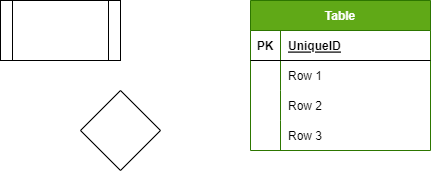

The diagram above was exported from draw.io. Its source (the exported page's mxGraphModel, read from the mxfile embedded in the PNG):
<mxGraphModel dx="256" dy="195" grid="1" gridSize="10" guides="1" tooltips="1" connect="1" arrows="1" fold="1" page="1" pageScale="1" pageWidth="827" pageHeight="1169" math="0" shadow="0">
  <root>
    <mxCell id="0" />
    <mxCell id="1" parent="0" />
    <mxCell id="15" value="Table" style="shape=table;startSize=30;container=1;collapsible=1;childLayout=tableLayout;fixedRows=1;rowLines=0;fontStyle=1;align=center;resizeLast=1;fillColor=#60a917;fontColor=#ffffff;strokeColor=#2D7600;" parent="1" vertex="1">
      <mxGeometry x="300" y="40" width="180" height="150" as="geometry" />
    </mxCell>
    <mxCell id="16" value="" style="shape=tableRow;horizontal=0;startSize=0;swimlaneHead=0;swimlaneBody=0;fillColor=none;collapsible=0;dropTarget=0;points=[[0,0.5],[1,0.5]];portConstraint=eastwest;top=0;left=0;right=0;bottom=1;" parent="15" vertex="1">
      <mxGeometry y="30" width="180" height="30" as="geometry" />
    </mxCell>
    <mxCell id="17" value="PK" style="shape=partialRectangle;connectable=0;fillColor=none;top=0;left=0;bottom=0;right=0;fontStyle=1;overflow=hidden;" parent="16" vertex="1">
      <mxGeometry width="30" height="30" as="geometry">
        <mxRectangle width="30" height="30" as="alternateBounds" />
      </mxGeometry>
    </mxCell>
    <mxCell id="18" value="UniqueID" style="shape=partialRectangle;connectable=0;fillColor=none;top=0;left=0;bottom=0;right=0;align=left;spacingLeft=6;fontStyle=5;overflow=hidden;" parent="16" vertex="1">
      <mxGeometry x="30" width="150" height="30" as="geometry">
        <mxRectangle width="150" height="30" as="alternateBounds" />
      </mxGeometry>
    </mxCell>
    <mxCell id="19" value="" style="shape=tableRow;horizontal=0;startSize=0;swimlaneHead=0;swimlaneBody=0;fillColor=none;collapsible=0;dropTarget=0;points=[[0,0.5],[1,0.5]];portConstraint=eastwest;top=0;left=0;right=0;bottom=0;" parent="15" vertex="1">
      <mxGeometry y="60" width="180" height="30" as="geometry" />
    </mxCell>
    <mxCell id="20" value="" style="shape=partialRectangle;connectable=0;fillColor=none;top=0;left=0;bottom=0;right=0;editable=1;overflow=hidden;" parent="19" vertex="1">
      <mxGeometry width="30" height="30" as="geometry">
        <mxRectangle width="30" height="30" as="alternateBounds" />
      </mxGeometry>
    </mxCell>
    <mxCell id="21" value="Row 1" style="shape=partialRectangle;connectable=0;fillColor=none;top=0;left=0;bottom=0;right=0;align=left;spacingLeft=6;overflow=hidden;" parent="19" vertex="1">
      <mxGeometry x="30" width="150" height="30" as="geometry">
        <mxRectangle width="150" height="30" as="alternateBounds" />
      </mxGeometry>
    </mxCell>
    <mxCell id="22" value="" style="shape=tableRow;horizontal=0;startSize=0;swimlaneHead=0;swimlaneBody=0;fillColor=none;collapsible=0;dropTarget=0;points=[[0,0.5],[1,0.5]];portConstraint=eastwest;top=0;left=0;right=0;bottom=0;" parent="15" vertex="1">
      <mxGeometry y="90" width="180" height="30" as="geometry" />
    </mxCell>
    <mxCell id="23" value="" style="shape=partialRectangle;connectable=0;fillColor=none;top=0;left=0;bottom=0;right=0;editable=1;overflow=hidden;" parent="22" vertex="1">
      <mxGeometry width="30" height="30" as="geometry">
        <mxRectangle width="30" height="30" as="alternateBounds" />
      </mxGeometry>
    </mxCell>
    <mxCell id="24" value="Row 2" style="shape=partialRectangle;connectable=0;fillColor=none;top=0;left=0;bottom=0;right=0;align=left;spacingLeft=6;overflow=hidden;" parent="22" vertex="1">
      <mxGeometry x="30" width="150" height="30" as="geometry">
        <mxRectangle width="150" height="30" as="alternateBounds" />
      </mxGeometry>
    </mxCell>
    <mxCell id="25" value="" style="shape=tableRow;horizontal=0;startSize=0;swimlaneHead=0;swimlaneBody=0;fillColor=none;collapsible=0;dropTarget=0;points=[[0,0.5],[1,0.5]];portConstraint=eastwest;top=0;left=0;right=0;bottom=0;" parent="15" vertex="1">
      <mxGeometry y="120" width="180" height="30" as="geometry" />
    </mxCell>
    <mxCell id="26" value="" style="shape=partialRectangle;connectable=0;fillColor=none;top=0;left=0;bottom=0;right=0;editable=1;overflow=hidden;" parent="25" vertex="1">
      <mxGeometry width="30" height="30" as="geometry">
        <mxRectangle width="30" height="30" as="alternateBounds" />
      </mxGeometry>
    </mxCell>
    <mxCell id="27" value="Row 3" style="shape=partialRectangle;connectable=0;fillColor=none;top=0;left=0;bottom=0;right=0;align=left;spacingLeft=6;overflow=hidden;" parent="25" vertex="1">
      <mxGeometry x="30" width="150" height="30" as="geometry">
        <mxRectangle width="150" height="30" as="alternateBounds" />
      </mxGeometry>
    </mxCell>
    <mxCell id="30" value="" style="shape=process;whiteSpace=wrap;html=1;backgroundOutline=1;" vertex="1" parent="1">
      <mxGeometry x="50" y="40" width="120" height="60" as="geometry" />
    </mxCell>
    <mxCell id="31" value="" style="rhombus;whiteSpace=wrap;html=1;" vertex="1" parent="1">
      <mxGeometry x="130" y="130" width="80" height="80" as="geometry" />
    </mxCell>
  </root>
</mxGraphModel>